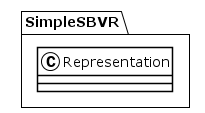

The diagram above was rendered by PlantUML. Its source (embedded in the PNG):
@startuml
!theme plain
package SimpleSBVR {
class Representation {
}
}
@enduml